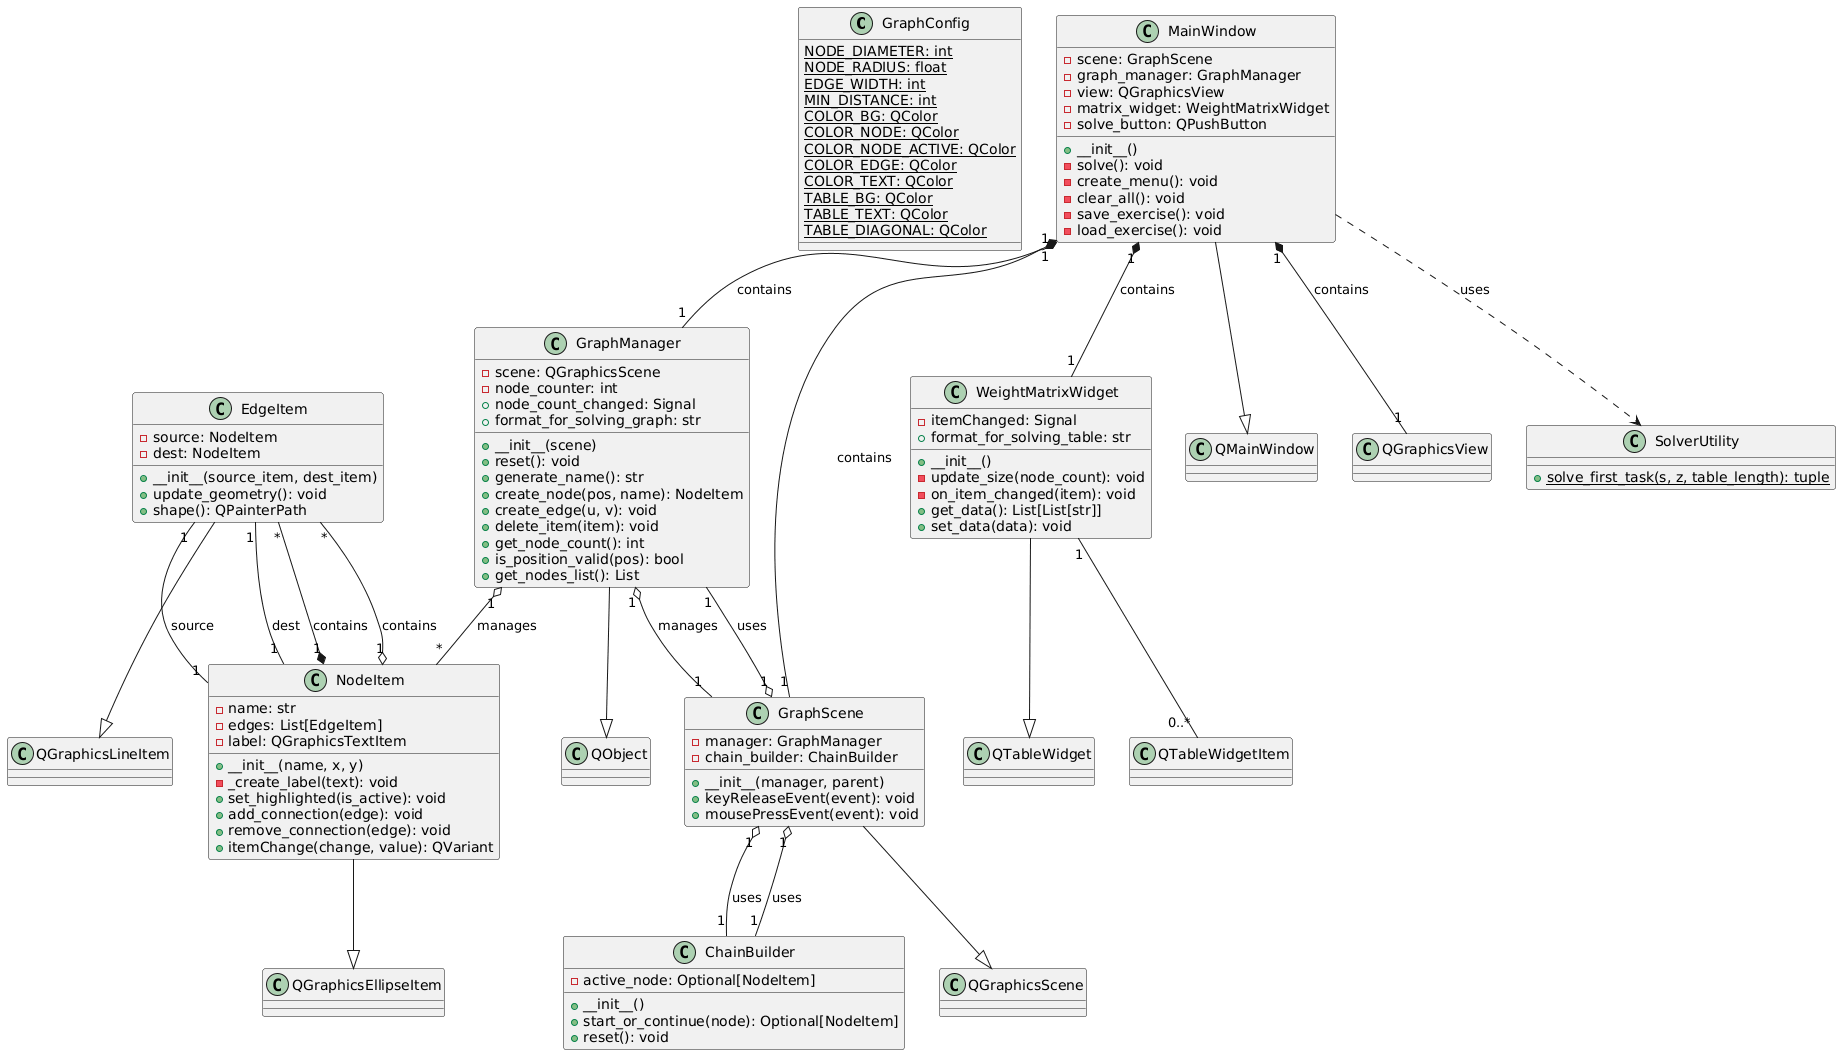

The diagram above was rendered by PlantUML. Its source (embedded in the PNG):
@startuml
!define ABSTRACT abstract
!define INTERFACE interface

' ==========================================
' 1. Configuration
' ==========================================
class GraphConfig {
    {static} NODE_DIAMETER: int
    {static} NODE_RADIUS: float
    {static} EDGE_WIDTH: int
    {static} MIN_DISTANCE: int
    {static} COLOR_BG: QColor
    {static} COLOR_NODE: QColor
    {static} COLOR_NODE_ACTIVE: QColor
    {static} COLOR_EDGE: QColor
    {static} COLOR_TEXT: QColor
    {static} TABLE_BG: QColor
    {static} TABLE_TEXT: QColor
    {static} TABLE_DIAGONAL: QColor
}

' ==========================================
' 2. Graph Visual Entities
' ==========================================
class EdgeItem {
    -source: NodeItem
    -dest: NodeItem
    +__init__(source_item, dest_item)
    +update_geometry(): void
    +shape(): QPainterPath
}
EdgeItem --|> QGraphicsLineItem

class NodeItem {
    -name: str
    -edges: List[EdgeItem]
    -label: QGraphicsTextItem
    +__init__(name, x, y)
    -_create_label(text): void
    +set_highlighted(is_active): void
    +add_connection(edge): void
    +remove_connection(edge): void
    +itemChange(change, value): QVariant
}
NodeItem --|> QGraphicsEllipseItem
NodeItem "1" *-- "*" EdgeItem : contains

' ==========================================
' 3. Graph Logic Managers
' ==========================================
class ChainBuilder {
    -active_node: Optional[NodeItem]
    +__init__()
    +start_or_continue(node): Optional[NodeItem]
    +reset(): void
}

class GraphManager {
    -scene: QGraphicsScene
    -node_counter: int
    +node_count_changed: Signal
    +__init__(scene)
    +reset(): void
    +generate_name(): str
    +create_node(pos, name): NodeItem
    +create_edge(u, v): void
    +delete_item(item): void
    +get_node_count(): int
    +is_position_valid(pos): bool
    +get_nodes_list(): List
    +format_for_solving_graph: str
}
GraphManager --|> QObject
GraphManager "1" o-- "*" NodeItem : manages

' ==========================================
' 4. Matrix Widget
' ==========================================
class WeightMatrixWidget {
    -itemChanged: Signal
    +__init__()
    -update_size(node_count): void
    -on_item_changed(item): void
    +get_data(): List[List[str]]
    +set_data(data): void
    +format_for_solving_table: str
}
WeightMatrixWidget --|> QTableWidget

' ==========================================
' 5. Graph Scene & View
' ==========================================
class GraphScene {
    -manager: GraphManager
    -chain_builder: ChainBuilder
    +__init__(manager, parent)
    +keyReleaseEvent(event): void
    +mousePressEvent(event): void
}
GraphScene --|> QGraphicsScene
GraphScene "1" o-- "1" GraphManager : uses
GraphScene "1" o-- "1" ChainBuilder : uses

' ==========================================
' 6. Main Application Window
' ==========================================
class MainWindow {
    -scene: GraphScene
    -graph_manager: GraphManager
    -view: QGraphicsView
    -matrix_widget: WeightMatrixWidget
    -solve_button: QPushButton
    +__init__()
    -solve(): void
    -create_menu(): void
    -clear_all(): void
    -save_exercise(): void
    -load_exercise(): void
}
MainWindow --|> QMainWindow
MainWindow "1" *-- "1" GraphScene : contains
MainWindow "1" *-- "1" GraphManager : contains
MainWindow "1" *-- "1" WeightMatrixWidget : contains
MainWindow "1" *-- "1" QGraphicsView : contains

' ==========================================
' 7. Utility Functions
' ==========================================
class SolverUtility {
    {static} +solve_first_task(s, z, table_length): tuple
}

MainWindow ..> SolverUtility : uses

' ==========================================
' 8. Relationships
' ==========================================
GraphManager "1" o-- "1" GraphScene : manages
GraphScene "1" o-- "1" ChainBuilder : uses
NodeItem "1" o-- "*" EdgeItem : contains
EdgeItem "1" -- "1" NodeItem : source
EdgeItem "1" -- "1" NodeItem : dest
WeightMatrixWidget "1" -- "0..*" QTableWidgetItem
@enduml